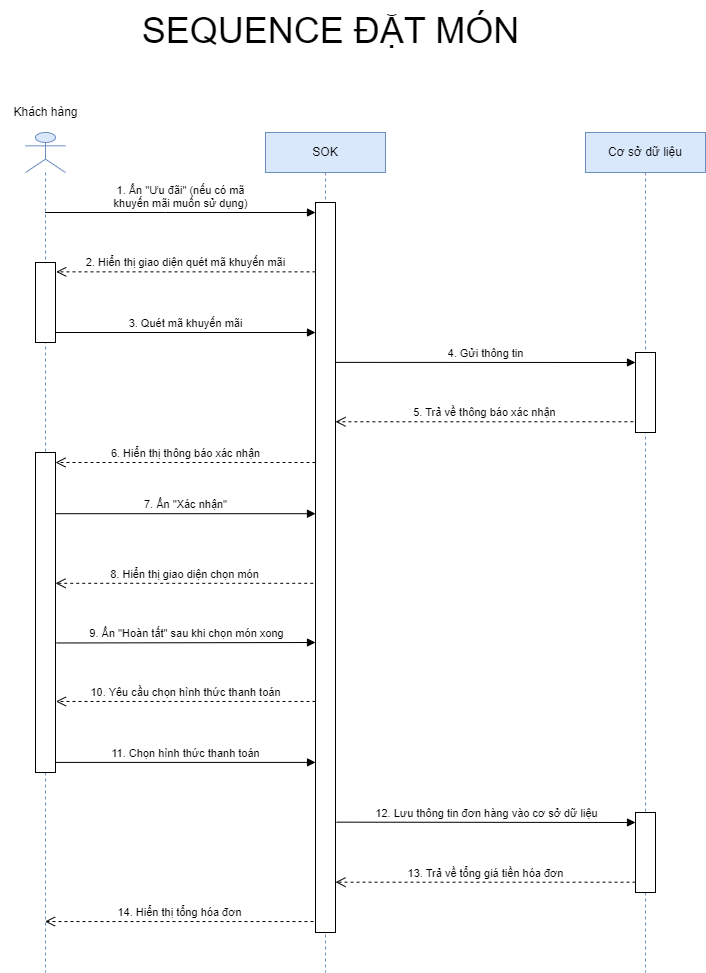

The diagram above was exported from draw.io. Its source (the exported page's mxGraphModel, read from the mxfile embedded in the PNG):
<mxGraphModel dx="1422" dy="813" grid="0" gridSize="10" guides="1" tooltips="1" connect="1" arrows="1" fold="1" page="0" pageScale="1" pageWidth="827" pageHeight="1169" math="0" shadow="0">
  <root>
    <mxCell id="0" />
    <mxCell id="1" parent="0" />
    <mxCell id="dhP5FOrro1UcD_bP7AEC-1" value="" style="shape=umlLifeline;participant=umlActor;perimeter=lifelinePerimeter;whiteSpace=wrap;html=1;container=1;collapsible=0;recursiveResize=0;verticalAlign=top;spacingTop=36;outlineConnect=0;fillColor=#dae8fc;strokeColor=#6c8ebf;" vertex="1" parent="1">
      <mxGeometry x="80" y="240" width="40" height="840" as="geometry" />
    </mxCell>
    <mxCell id="7ShVdEB_shnXAR6AsGfs-8" value="" style="html=1;points=[];perimeter=orthogonalPerimeter;" vertex="1" parent="dhP5FOrro1UcD_bP7AEC-1">
      <mxGeometry x="10" y="130" width="20" height="80" as="geometry" />
    </mxCell>
    <mxCell id="oA5HDjvd6cTJP1toCoz2-2" value="" style="html=1;points=[];perimeter=orthogonalPerimeter;" vertex="1" parent="dhP5FOrro1UcD_bP7AEC-1">
      <mxGeometry x="10" y="320" width="20" height="320" as="geometry" />
    </mxCell>
    <mxCell id="dhP5FOrro1UcD_bP7AEC-2" value="SOK" style="shape=umlLifeline;perimeter=lifelinePerimeter;whiteSpace=wrap;html=1;container=1;collapsible=0;recursiveResize=0;outlineConnect=0;fillColor=#dae8fc;strokeColor=#6c8ebf;" vertex="1" parent="1">
      <mxGeometry x="320" y="240" width="120" height="840" as="geometry" />
    </mxCell>
    <mxCell id="7ShVdEB_shnXAR6AsGfs-3" value="" style="html=1;points=[];perimeter=orthogonalPerimeter;" vertex="1" parent="dhP5FOrro1UcD_bP7AEC-2">
      <mxGeometry x="50" y="70" width="20" height="730" as="geometry" />
    </mxCell>
    <mxCell id="dhP5FOrro1UcD_bP7AEC-3" value="Cơ sở dữ liệu" style="shape=umlLifeline;perimeter=lifelinePerimeter;whiteSpace=wrap;html=1;container=1;collapsible=0;recursiveResize=0;outlineConnect=0;fillColor=#dae8fc;strokeColor=#6c8ebf;" vertex="1" parent="1">
      <mxGeometry x="640" y="240" width="120" height="840" as="geometry" />
    </mxCell>
    <mxCell id="7ShVdEB_shnXAR6AsGfs-10" value="" style="html=1;points=[];perimeter=orthogonalPerimeter;" vertex="1" parent="dhP5FOrro1UcD_bP7AEC-3">
      <mxGeometry x="50" y="220" width="20" height="80" as="geometry" />
    </mxCell>
    <mxCell id="oA5HDjvd6cTJP1toCoz2-11" value="" style="html=1;points=[];perimeter=orthogonalPerimeter;" vertex="1" parent="dhP5FOrro1UcD_bP7AEC-3">
      <mxGeometry x="50" y="680" width="20" height="80" as="geometry" />
    </mxCell>
    <mxCell id="dhP5FOrro1UcD_bP7AEC-4" value="Khách hàng" style="text;html=1;align=center;verticalAlign=middle;resizable=0;points=[];autosize=1;strokeColor=none;fillColor=none;" vertex="1" parent="1">
      <mxGeometry x="55" y="205" width="90" height="30" as="geometry" />
    </mxCell>
    <mxCell id="7ShVdEB_shnXAR6AsGfs-1" value="&lt;font style=&quot;font-size: 36px;&quot;&gt;SEQUENCE ĐẶT MÓN&lt;/font&gt;" style="text;html=1;align=center;verticalAlign=middle;resizable=0;points=[];autosize=1;strokeColor=none;fillColor=none;" vertex="1" parent="1">
      <mxGeometry x="185" y="108" width="400" height="60" as="geometry" />
    </mxCell>
    <mxCell id="7ShVdEB_shnXAR6AsGfs-2" value="1. Ấn &quot;Ưu đãi&quot; (nếu có mã&lt;br&gt;khuyến mãi muốn sử dụng)" style="html=1;verticalAlign=bottom;endArrow=block;rounded=0;" edge="1" parent="1" source="dhP5FOrro1UcD_bP7AEC-1" target="7ShVdEB_shnXAR6AsGfs-3">
      <mxGeometry width="80" relative="1" as="geometry">
        <mxPoint x="120" y="320" as="sourcePoint" />
        <mxPoint x="200" y="320" as="targetPoint" />
        <Array as="points">
          <mxPoint x="220" y="320" />
        </Array>
      </mxGeometry>
    </mxCell>
    <mxCell id="7ShVdEB_shnXAR6AsGfs-7" value="2. Hiển thị giao diện quét mã khuyến mãi" style="html=1;verticalAlign=bottom;endArrow=open;dashed=1;endSize=8;rounded=0;entryX=1.035;entryY=0.117;entryDx=0;entryDy=0;entryPerimeter=0;" edge="1" parent="1" source="7ShVdEB_shnXAR6AsGfs-3" target="7ShVdEB_shnXAR6AsGfs-8">
      <mxGeometry relative="1" as="geometry">
        <mxPoint x="360" y="380" as="sourcePoint" />
        <mxPoint x="120" y="380" as="targetPoint" />
      </mxGeometry>
    </mxCell>
    <mxCell id="7ShVdEB_shnXAR6AsGfs-9" value="3. Quét mã khuyến mãi" style="html=1;verticalAlign=bottom;endArrow=block;rounded=0;" edge="1" parent="1" target="7ShVdEB_shnXAR6AsGfs-3">
      <mxGeometry width="80" relative="1" as="geometry">
        <mxPoint x="110" y="440" as="sourcePoint" />
        <mxPoint x="190" y="440" as="targetPoint" />
      </mxGeometry>
    </mxCell>
    <mxCell id="7ShVdEB_shnXAR6AsGfs-11" value="4. Gửi thông tin" style="html=1;verticalAlign=bottom;endArrow=block;rounded=0;entryX=0;entryY=0.125;entryDx=0;entryDy=0;entryPerimeter=0;exitX=1;exitY=0.219;exitDx=0;exitDy=0;exitPerimeter=0;" edge="1" target="7ShVdEB_shnXAR6AsGfs-10" parent="1" source="7ShVdEB_shnXAR6AsGfs-3">
      <mxGeometry relative="1" as="geometry">
        <mxPoint x="410" y="470" as="sourcePoint" />
        <mxPoint x="670" y="470" as="targetPoint" />
      </mxGeometry>
    </mxCell>
    <mxCell id="7ShVdEB_shnXAR6AsGfs-12" value="5. Trả về thông báo xác nhận" style="html=1;verticalAlign=bottom;endArrow=open;dashed=1;endSize=8;rounded=0;exitX=-0.106;exitY=0.866;exitDx=0;exitDy=0;exitPerimeter=0;" edge="1" source="7ShVdEB_shnXAR6AsGfs-10" parent="1" target="7ShVdEB_shnXAR6AsGfs-3">
      <mxGeometry relative="1" as="geometry">
        <mxPoint x="420" y="530" as="targetPoint" />
        <mxPoint x="670" y="529" as="sourcePoint" />
      </mxGeometry>
    </mxCell>
    <mxCell id="oA5HDjvd6cTJP1toCoz2-1" value="6. Hiển thị thông báo xác nhận" style="html=1;verticalAlign=bottom;endArrow=open;dashed=1;endSize=8;rounded=0;" edge="1" parent="1">
      <mxGeometry relative="1" as="geometry">
        <mxPoint x="110" y="570" as="targetPoint" />
        <mxPoint x="370" y="570" as="sourcePoint" />
      </mxGeometry>
    </mxCell>
    <mxCell id="oA5HDjvd6cTJP1toCoz2-3" value="7. Ấn &quot;Xác nhận&quot;" style="html=1;verticalAlign=bottom;endArrow=block;rounded=0;exitX=1;exitY=0.86;exitDx=0;exitDy=0;exitPerimeter=0;" edge="1" parent="1">
      <mxGeometry width="80" relative="1" as="geometry">
        <mxPoint x="110" y="621.2" as="sourcePoint" />
        <mxPoint x="370" y="621.2" as="targetPoint" />
      </mxGeometry>
    </mxCell>
    <mxCell id="oA5HDjvd6cTJP1toCoz2-6" value="8. Hiển thị giao diện chọn món" style="html=1;verticalAlign=bottom;endArrow=open;dashed=1;endSize=8;rounded=0;exitX=-0.113;exitY=0.135;exitDx=0;exitDy=0;exitPerimeter=0;" edge="1" parent="1">
      <mxGeometry relative="1" as="geometry">
        <mxPoint x="367.74" y="690.8" as="sourcePoint" />
        <mxPoint x="110" y="690.8" as="targetPoint" />
      </mxGeometry>
    </mxCell>
    <mxCell id="oA5HDjvd6cTJP1toCoz2-8" value="9. Ấn &quot;Hoàn tất&quot; sau khi chọn món xong" style="html=1;verticalAlign=bottom;endArrow=block;rounded=0;entryX=0;entryY=0.875;entryDx=0;entryDy=0;entryPerimeter=0;exitX=1.049;exitY=0.881;exitDx=0;exitDy=0;exitPerimeter=0;" edge="1" parent="1">
      <mxGeometry width="80" relative="1" as="geometry">
        <mxPoint x="110.9799999999999" y="750.48" as="sourcePoint" />
        <mxPoint x="370" y="750" as="targetPoint" />
      </mxGeometry>
    </mxCell>
    <mxCell id="oA5HDjvd6cTJP1toCoz2-9" value="10. Yêu cầu chọn hình thức thanh toán" style="html=1;verticalAlign=bottom;endArrow=open;dashed=1;endSize=8;rounded=0;entryX=1.021;entryY=0.778;entryDx=0;entryDy=0;entryPerimeter=0;" edge="1" parent="1" source="7ShVdEB_shnXAR6AsGfs-3" target="oA5HDjvd6cTJP1toCoz2-2">
      <mxGeometry relative="1" as="geometry">
        <mxPoint x="350" y="810" as="sourcePoint" />
        <mxPoint x="130" y="810" as="targetPoint" />
      </mxGeometry>
    </mxCell>
    <mxCell id="oA5HDjvd6cTJP1toCoz2-10" value="11. Chọn hình thức thanh toán" style="html=1;verticalAlign=bottom;endArrow=block;rounded=0;entryX=0.002;entryY=0.767;entryDx=0;entryDy=0;entryPerimeter=0;" edge="1" parent="1" source="oA5HDjvd6cTJP1toCoz2-2" target="7ShVdEB_shnXAR6AsGfs-3">
      <mxGeometry width="80" relative="1" as="geometry">
        <mxPoint x="200" y="870" as="sourcePoint" />
        <mxPoint x="360" y="870" as="targetPoint" />
      </mxGeometry>
    </mxCell>
    <mxCell id="oA5HDjvd6cTJP1toCoz2-12" value="12. Lưu thông tin đơn hàng vào cơ sở dữ liệu" style="html=1;verticalAlign=bottom;endArrow=block;rounded=0;exitX=1.05;exitY=0.885;exitDx=0;exitDy=0;exitPerimeter=0;entryX=0;entryY=0.125;entryDx=0;entryDy=0;entryPerimeter=0;" edge="1" target="oA5HDjvd6cTJP1toCoz2-11" parent="1">
      <mxGeometry relative="1" as="geometry">
        <mxPoint x="391" y="929.6500000000001" as="sourcePoint" />
        <mxPoint x="680" y="930" as="targetPoint" />
      </mxGeometry>
    </mxCell>
    <mxCell id="oA5HDjvd6cTJP1toCoz2-13" value="13. Trả về tổng giá tiền hóa đơn" style="html=1;verticalAlign=bottom;endArrow=open;dashed=1;endSize=8;rounded=0;exitX=0.002;exitY=0.871;exitDx=0;exitDy=0;exitPerimeter=0;" edge="1" source="oA5HDjvd6cTJP1toCoz2-11" parent="1" target="7ShVdEB_shnXAR6AsGfs-3">
      <mxGeometry relative="1" as="geometry">
        <mxPoint x="410" y="990" as="targetPoint" />
        <mxPoint x="640" y="990" as="sourcePoint" />
      </mxGeometry>
    </mxCell>
    <mxCell id="oA5HDjvd6cTJP1toCoz2-14" value="14. Hiển thị tổng hóa đơn" style="html=1;verticalAlign=bottom;endArrow=open;dashed=1;endSize=8;rounded=0;exitX=-0.102;exitY=0.985;exitDx=0;exitDy=0;exitPerimeter=0;" edge="1" parent="1" source="7ShVdEB_shnXAR6AsGfs-3" target="dhP5FOrro1UcD_bP7AEC-1">
      <mxGeometry relative="1" as="geometry">
        <mxPoint x="360" y="1030" as="sourcePoint" />
        <mxPoint x="140" y="1030" as="targetPoint" />
      </mxGeometry>
    </mxCell>
  </root>
</mxGraphModel>